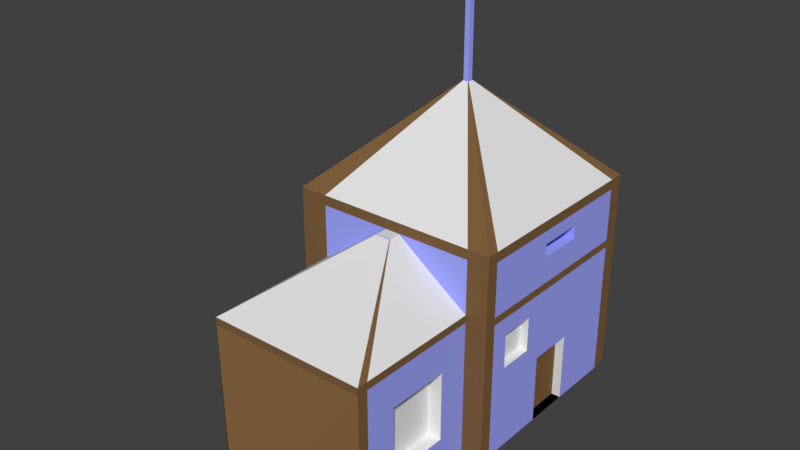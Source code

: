 # Source: house.blend  (saved by Blender 2.77.0; exported with 4.5.12 LTS)
import bpy
from mathutils import Matrix  # noqa: F401  (used for matrix-valued properties, if any)

bpy.ops.wm.read_factory_settings(use_empty=True)
scene = bpy.context.scene
scene.name = 'Scene'

# ---- collections
col_collection_1 = bpy.data.collections.new('Collection 1'); scene.collection.children.link(col_collection_1)

# ---- materials (node trees are filled in below, after node groups)
mat_material = bpy.data.materials.new('Material')
mat_material.alpha_threshold = 0.0
mat_material.use_transparent_shadow = False
mat_material.diffuse_color = (0.3503, 0.3885, 1.0, 1.0)
mat_material.roughness = 0.5
mat_material_001 = bpy.data.materials.new('Material.001')
mat_material_001.alpha_threshold = 0.0
mat_material_001.use_transparent_shadow = False
mat_material_001.diffuse_color = (0.214, 0.1171, 0.04802, 1.0)
mat_material_001.roughness = 0.5
mat_material_002 = bpy.data.materials.new('Material.002')
mat_material_002.alpha_threshold = 0.0
mat_material_002.use_transparent_shadow = False
mat_material_002.roughness = 0.5

# ---- material node trees

# ---- world
world_world = bpy.data.worlds.new('World'); scene.world = world_world
world_world.color = (0.05088, 0.05088, 0.05088)
world_world.use_sun_shadow = False
world_world.sun_shadow_jitter_overblur = 0.0
world_world.cycles.sampling_method = 'MANUAL'

# ---- meshes
me_cube = bpy.data.meshes.new('Cube')
me_cube.from_pydata([(-100.0, -100.0, -100.0), (-100.0, -100.0, 100.0), (-100.0, 100.0, -100.0), (-100.0, 100.0, 100.0), (100.0, -100.0, -100.0), (100.0, -100.0, 100.0), (100.0, 100.0, -100.0), (100.0, 100.0, 100.0), (-100.0, -100.0, 39.46), (-100.0, 100.0, 39.46), (100.0, 100.0, 39.46), (100.0, -100.0, 39.46), (86.51, 100.0, 100.0), (86.51, 100.0, -100.0), (79.36, -100.0, 100.0), (79.36, -100.0, -100.0), (79.36, -100.0, 39.46), (86.51, 100.0, 39.46), (-88.98, 100.0, -100.0), (-73.1, -100.0, 100.0), (-88.98, 100.0, 39.46), (-88.98, 100.0, 100.0), (-73.1, -100.0, -100.0), (-73.1, -100.0, 39.46), (-73.1, -230.4, -100.0), (79.36, -230.4, -100.0), (-73.1, -230.4, 39.46), (79.36, -230.4, 39.46), (-1.682, -3.199, 193.9), (-1.682, 3.199, 193.9), (4.056, 3.199, 193.9), (4.716, 3.199, 193.9), (4.716, -3.199, 193.9), (-0.8214, -3.199, 193.9), (-0.8214, 3.199, 193.9), (4.056, -3.199, 193.9), (-4.113, -100.7, 90.43), (10.38, -100.7, 90.43), (-4.113, -113.1, 90.43), (10.38, -113.1, 90.43), (-100.0, 85.89, 100.0), (-100.0, 85.89, -100.0), (100.0, 85.89, 100.0), (100.0, 85.89, -100.0), (100.0, 85.89, 39.46), (-100.0, 85.89, 39.46), (79.36, 85.89, -100.0), (-73.1, 85.89, -100.0), (-1.682, 2.747, 193.9), (4.716, 2.747, 193.9), (4.056, 2.747, 193.9), (-0.8214, 2.747, 193.9), (-100.0, -88.31, -100.0), (100.0, -88.31, 100.0), (-100.0, -88.31, 39.46), (79.36, -88.31, -100.0), (-73.1, -88.31, -100.0), (4.716, -2.825, 193.9), (4.056, -2.825, 193.9), (-0.8214, -2.825, 193.9), (-100.0, -88.31, 100.0), (100.0, -88.31, -100.0), (100.0, -88.31, 39.46), (-1.682, -2.825, 193.9), (-73.1, -220.0, 39.46), (79.36, -220.0, 39.46), (79.36, -220.0, -100.0), (-73.1, -220.0, -100.0), (-4.113, -112.1, 90.43), (10.38, -112.1, 90.43), (4.056, 2.747, 280.6), (-0.8214, 2.747, 280.6), (4.056, -2.825, 280.6), (-0.8214, -2.825, 280.6), (-100.0, -100.0, 90.34), (-100.0, 100.0, 90.34), (100.0, 100.0, 90.34), (100.0, -100.0, 90.34), (86.51, 100.0, 90.34), (79.36, -100.0, 90.34), (-88.98, 100.0, 90.34), (-73.1, -100.0, 90.34), (-100.0, 85.89, 90.34), (100.0, 85.89, 90.34), (-100.0, -88.31, 90.34), (100.0, -88.31, 90.34), (-100.0, 100.0, 32.04), (100.0, 100.0, 32.04), (100.0, -100.0, 32.04), (-100.0, -100.0, 32.04), (79.36, -100.0, 32.04), (86.51, 100.0, 32.04), (-88.98, 100.0, 32.04), (-73.1, -100.0, 32.04), (79.36, -230.4, 32.04), (-73.1, -230.4, 32.04), (100.0, 85.89, 32.04), (-100.0, 85.89, 32.04), (-100.0, -88.31, 32.04), (100.0, -88.31, 32.04), (79.36, -220.0, 32.04), (-73.1, -220.0, 32.04), (100.0, -20.6, -100.0), (100.0, 85.89, -33.98), (100.0, -88.31, -33.98), (100.0, -20.6, 32.04), (100.0, -20.6, -33.98), (100.0, 23.95, -100.0), (100.0, 85.89, -66.99), (100.0, -20.6, -66.99), (100.0, 23.95, -33.98), (100.0, 23.95, -66.99), (91.37, -20.6, -66.99), (91.37, -20.6, -100.0), (91.37, 23.95, -100.0), (91.37, -20.6, -33.98), (91.37, 23.95, -33.98), (91.37, 23.95, -66.99), (100.0, 27.03, 39.46), (100.0, 85.89, 64.9), (100.0, -88.31, 64.9), (100.0, 27.03, 90.34), (100.0, 27.03, 64.9), (100.0, -88.31, 77.62), (100.0, -16.92, 90.34), (100.0, 27.03, 77.62), (100.0, -16.92, 64.9), (100.0, -16.92, 77.62), (86.47, 27.03, 77.62), (86.47, 27.03, 64.9), (86.47, -16.92, 64.9), (86.47, -16.92, 77.62), (79.36, -100.0, -33.98), (79.36, -160.0, -100.0), (79.36, -220.0, -33.98), (79.36, -160.0, 32.04), (-17.5, -274.6, -95.03), (79.36, -100.0, -66.99), (79.36, -190.0, -100.0), (79.36, -220.0, -66.99), (79.36, -190.0, 32.04), (79.36, -100.0, -0.9707), (79.36, -130.0, -100.0), (79.36, -220.0, -0.9707), (79.36, -130.0, 32.04), (79.36, -190.0, -33.98), (79.36, -130.0, -33.98), (79.36, -160.0, -66.99), (79.36, -160.0, -0.9707), (79.36, -130.0, -0.9707), (79.36, -130.0, -66.99), (79.36, -190.0, -66.99), (79.36, -190.0, -0.9707), (66.0, -130.0, -33.98), (100.0, -88.31, -0.9707), (66.0, -160.0, -0.9707), (66.0, -190.0, -33.98), (66.0, -160.0, -66.99), (66.0, -130.0, -0.9707), (66.0, -130.0, -66.99), (66.0, -190.0, -66.99), (66.0, -190.0, -0.9707), (23.77, -274.6, -95.03), (23.77, -274.6, -59.29), (-17.5, -274.6, -59.29), (100.0, -54.46, 32.04), (100.0, -20.6, -0.9707), (100.0, -54.46, -33.98), (92.18, -37.53, 15.53), (100.0, -88.31, -17.48), (100.0, -37.53, 32.04), (100.0, -20.6, -17.48), (100.0, -37.53, -33.98), (100.0, -71.39, -33.98), (100.0, -20.6, 15.53), (100.0, -71.39, 32.04), (100.0, -88.31, 15.53), (100.0, -54.46, -17.48), (100.0, -54.46, 15.53), (100.0, -37.53, -0.9707), (100.0, -71.39, -0.9707), (100.0, -37.53, 15.53), (100.0, -37.53, -17.48), (100.0, -71.39, 15.53), (100.0, -71.39, -17.48), (92.18, -37.53, -0.9707), (92.18, -54.46, 15.53), (92.18, -37.53, -17.48), (92.18, -54.46, -17.48), (92.18, -71.39, 15.53), (92.18, -71.39, -0.9707), (92.18, -71.39, -17.48)], [], [(97, 86, 2, 41), (91, 87, 6, 13), (99, 88, 4, 61, 104, 169, 154, 176), (93, 89, 0, 22), (46, 13, 6, 43), (19, 14, 35, 33), (81, 74, 8, 23), (85, 77, 11, 62, 120, 123), (78, 76, 10, 17), (82, 75, 9, 45), (80, 78, 17, 20), (77, 79, 16, 11), (21, 3, 29, 34), (47, 18, 13, 46), (88, 90, 141, 132, 137, 15, 4), (92, 91, 13, 18), (86, 92, 18, 2), (41, 2, 18, 47), (75, 80, 20, 9), (79, 81, 23, 16), (7, 12, 30, 31), (64, 26, 38, 68), (25, 94, 163, 162), (67, 66, 25, 24), (101, 67, 24, 95), (100, 65, 27, 94), (51, 34, 29, 48), (49, 31, 30, 50), (50, 30, 34, 51), (14, 5, 32, 35), (12, 21, 34, 30), (42, 7, 31, 49), (60, 1, 28, 63), (1, 19, 33, 28), (69, 68, 38, 39), (16, 23, 36, 37), (65, 16, 37, 69), (26, 27, 39, 38), (3, 40, 48, 29), (53, 42, 49, 57), (50, 51, 71, 70), (57, 49, 50, 58), (59, 51, 48, 63), (52, 41, 47, 56), (56, 47, 46, 55), (84, 82, 45, 54), (76, 83, 119, 44, 10), (55, 46, 43, 107, 102, 61), (87, 96, 103, 108, 43, 6), (98, 97, 41, 52), (89, 98, 52, 0), (15, 55, 61, 4), (74, 84, 54, 8), (22, 56, 55, 15), (0, 52, 56, 22), (33, 59, 63, 28), (32, 57, 58, 35), (35, 58, 59, 33), (5, 53, 57, 32), (40, 60, 63, 48), (122, 126, 120, 62, 118), (106, 172, 167, 173, 104, 61, 102, 109), (27, 65, 69, 39), (37, 36, 68, 69), (90, 16, 65, 100, 140, 135, 144), (93, 22, 67, 101), (22, 15, 142, 133, 138, 66, 67), (23, 64, 68, 36), (72, 70, 71, 73), (59, 58, 72, 73), (58, 50, 70, 72), (51, 59, 73, 71), (42, 53, 85, 124, 121, 83), (1, 60, 84, 74), (7, 42, 83, 76), (60, 40, 82, 84), (14, 19, 81, 79), (3, 21, 80, 75), (5, 14, 79, 77), (21, 12, 78, 80), (40, 3, 75, 82), (12, 7, 76, 78), (53, 5, 77, 85), (19, 1, 74, 81), (23, 93, 101, 64), (152, 140, 100, 143), (44, 118, 62, 99, 175, 165, 170, 105, 96), (8, 54, 98, 89), (54, 45, 97, 98), (10, 44, 96, 87), (66, 139, 134, 143, 100, 94, 25), (64, 101, 95, 26), (27, 26, 95, 94), (9, 20, 92, 86), (20, 17, 91, 92), (11, 16, 90, 88), (23, 8, 89, 93), (62, 11, 88, 99), (17, 10, 87, 91), (45, 9, 86, 97), (107, 111, 117, 114), (96, 105, 174, 166, 171, 106, 110, 103), (184, 169, 104, 173), (108, 111, 107, 43), (103, 110, 111, 108), (110, 106, 115, 116), (117, 112, 113, 114), (116, 115, 112, 117), (106, 109, 112, 115), (102, 107, 114, 113), (109, 102, 113, 112), (111, 110, 116, 117), (119, 122, 118, 44), (83, 121, 125, 122, 119), (127, 123, 120, 126), (122, 125, 128, 129), (121, 124, 127, 125), (124, 85, 123, 127), (128, 131, 130, 129), (125, 127, 131, 128), (127, 126, 130, 131), (126, 122, 129, 130), (151, 145, 134, 139), (146, 149, 158, 153), (149, 144, 135, 148), (148, 152, 161, 155), (132, 141, 149, 146), (141, 90, 144, 149), (142, 150, 147, 133), (15, 137, 150, 142), (137, 132, 146, 150), (138, 151, 139, 66), (133, 147, 151, 138), (147, 150, 159, 157), (145, 152, 143, 134), (152, 145, 156, 161), (148, 135, 140, 152), (183, 176, 154, 180), (174, 181, 179, 166), (182, 177, 167, 172), (182, 179, 185, 187), (145, 151, 160, 156), (149, 148, 155, 158), (151, 147, 157, 160), (150, 146, 153, 159), (163, 164, 136, 162), (24, 25, 162, 136), (94, 95, 164, 163), (95, 24, 136, 164), (159, 153, 158, 155, 161, 156, 160, 157), (105, 170, 181, 174), (170, 165, 178, 181), (171, 182, 172, 106), (166, 179, 182, 171), (168, 186, 189, 190, 191, 188, 187, 185), (177, 182, 187, 188), (165, 175, 183, 178), (175, 99, 176, 183), (177, 184, 173, 167), (179, 181, 168, 185), (180, 154, 169, 184), (180, 184, 191, 190), (184, 177, 188, 191), (181, 178, 186, 168), (178, 183, 189, 186), (183, 180, 190, 189)])
me_cube.polygons.foreach_set('material_index', [1, 1, 1, 1, 0, 2, 1, 1, 1, 1, 0, 1, 1, 0, 1, 0, 1, 0, 1, 0, 1, 1, 1, 0, 1, 1, 0, 0, 0, 1, 2, 1, 1, 1, 0, 0, 2, 2, 1, 2, 0, 0, 0, 0, 0, 0, 1, 0, 1, 0, 1, 0, 1, 0, 0, 0, 0, 0, 1, 2, 0, 0, 1, 2, 1, 0, 0, 2, 2, 0, 0, 0, 1, 1, 1, 1, 1, 1, 1, 1, 1, 1, 1, 1, 1, 0, 1, 1, 1, 1, 1, 1, 1, 1, 1, 1, 1, 1, 1, 1, 2, 0, 0, 0, 0, 2, 1, 1, 2, 1, 2, 2, 0, 0, 0, 0, 0, 0, 2, 0, 0, 0, 0, 2, 0, 2, 0, 0, 0, 0, 0, 0, 0, 2, 0, 2, 0, 0, 0, 0, 2, 2, 2, 2, 2, 0, 0, 1, 1, 2, 0, 0, 0, 0, 2, 2, 0, 0, 0, 2, 0, 2, 2, 2, 2, 2])
_uv = me_cube.uv_layers.new(name='UVMap')
_uv.uv.foreach_set('vector', [0.9738, 0.5343, 0.959, 0.5343, 0.959, 0.799, 0.9738, 0.799, 0.2679, 0.9657, 0.2679, 0.951, 0.001001, 0.951, 0.001001, 0.9657, 0.9254, 0.401, 0.9402, 0.401, 0.9402, 0.6657, 0.9254, 0.6657, 0.9254, 0.5333, 0.9254, 0.5003, 0.9254, 0.4672, 0.9254, 0.4341, 0.6713, 0.899, 0.6713, 0.8677, 0.4044, 0.8677, 0.4044, 0.899, 0.9402, 0.201, 0.9254, 0.201, 0.9254, 0.2323, 0.9402, 0.2323, 0.4024, 0.2677, 0.2699, 0.2677, 0.2699, 0.5323, 0.4024, 0.5323, 0.604, 0.7343, 0.5724, 0.7343, 0.5724, 0.799, 0.604, 0.799, 0.7049, 0.2677, 0.7049, 0.3323, 0.6901, 0.3323, 0.6901, 0.2677, 0.6975, 0.2677, 0.7012, 0.2677, 0.6881, 0.2677, 0.6733, 0.2677, 0.6733, 0.3323, 0.6881, 0.3323, 0.7385, 0.2677, 0.7237, 0.2677, 0.7237, 0.3323, 0.7385, 0.3323, 0.4044, 0.7323, 0.6713, 0.7323, 0.6713, 0.6677, 0.4044, 0.6677, 0.5704, 0.7343, 0.5388, 0.7343, 0.5388, 0.799, 0.5704, 0.799, 0.9822, 0.001001, 0.9758, 0.001001, 0.9758, 0.2657, 0.9822, 0.2657, 0.9402, 0.899, 0.9402, 0.8677, 0.6733, 0.8677, 0.6733, 0.899, 0.875, 0.001001, 0.9066, 0.001001, 0.9066, 0.06717, 0.9066, 0.1333, 0.9066, 0.1995, 0.9066, 0.2657, 0.875, 0.2657, 0.5368, 0.001001, 0.2699, 0.001001, 0.2699, 0.2657, 0.5368, 0.2657, 0.9402, 0.9657, 0.9402, 0.951, 0.6733, 0.951, 0.6733, 0.9657, 0.3351, 0.8343, 0.3035, 0.8343, 0.3035, 0.8657, 0.3351, 0.8657, 0.7217, 0.2677, 0.7069, 0.2677, 0.7069, 0.3323, 0.7217, 0.3323, 0.8729, 0.2657, 0.8729, 0.001001, 0.8077, 0.001001, 0.8077, 0.2657, 0.8057, 0.9823, 0.8057, 0.976, 0.5388, 0.976, 0.5388, 0.9823, 0.9906, 0.001001, 0.9842, 0.001001, 0.9842, 0.2657, 0.9906, 0.2657, 0.4024, 0.6677, 0.2699, 0.6677, 0.2699, 0.799, 0.4024, 0.799, 0.4044, 0.949, 0.6713, 0.949, 0.6713, 0.9343, 0.4044, 0.9343, 0.9234, 0.6657, 0.9234, 0.401, 0.9086, 0.401, 0.9086, 0.6657, 0.9066, 0.701, 0.9002, 0.701, 0.9002, 0.7157, 0.9066, 0.7157, 0.8814, 0.7052, 0.8792, 0.7052, 0.8792, 0.7073, 0.8814, 0.7073, 0.8772, 0.7052, 0.875, 0.7052, 0.875, 0.7073, 0.8772, 0.7073, 0.8898, 0.701, 0.8876, 0.701, 0.8876, 0.7073, 0.8898, 0.7073, 0.9402, 0.949, 0.9402, 0.9343, 0.6733, 0.9343, 0.6733, 0.949, 0.5368, 0.2677, 0.4044, 0.2677, 0.4044, 0.5323, 0.5368, 0.5323, 0.5368, 0.9907, 0.5368, 0.9843, 0.2699, 0.9843, 0.2699, 0.9907, 0.9906, 0.2677, 0.9842, 0.2677, 0.9842, 0.5323, 0.9906, 0.5323, 0.6713, 0.9657, 0.6713, 0.951, 0.4044, 0.951, 0.4044, 0.9657, 0.9276, 0.249, 0.9276, 0.2343, 0.9254, 0.2343, 0.9254, 0.249, 0.1335, 0.801, 0.001001, 0.801, 0.001001, 0.9323, 0.1335, 0.9323, 0.2679, 0.801, 0.1355, 0.801, 0.1355, 0.9323, 0.2679, 0.9323, 0.2679, 0.799, 0.2679, 0.6677, 0.001001, 0.6677, 0.001001, 0.799, 0.9906, 0.5343, 0.9842, 0.5343, 0.9842, 0.799, 0.9906, 0.799, 0.5368, 0.6657, 0.5368, 0.5343, 0.2699, 0.5343, 0.2699, 0.6657, 0.9318, 0.06767, 0.9254, 0.06767, 0.9254, 0.199, 0.9318, 0.199, 0.8856, 0.7073, 0.8856, 0.701, 0.8834, 0.701, 0.8834, 0.7073, 0.8814, 0.7157, 0.8814, 0.7093, 0.8792, 0.7093, 0.8792, 0.7157, 0.4044, 0.9323, 0.6713, 0.9323, 0.6713, 0.901, 0.4044, 0.901, 0.2679, 0.001001, 0.001001, 0.001001, 0.001001, 0.2657, 0.2679, 0.2657, 0.7385, 0.6657, 0.7385, 0.401, 0.6733, 0.401, 0.6733, 0.6657, 0.8245, 0.4677, 0.8393, 0.4677, 0.8393, 0.5, 0.8393, 0.5323, 0.8245, 0.5323, 0.6733, 0.9323, 0.6733, 0.901, 0.9402, 0.901, 0.9402, 0.9121, 0.9402, 0.9202, 0.9402, 0.9323, 0.9066, 0.6657, 0.8918, 0.6657, 0.8918, 0.5333, 0.8918, 0.4672, 0.8918, 0.401, 0.9066, 0.401, 0.2679, 0.2677, 0.001001, 0.2677, 0.001001, 0.5323, 0.2679, 0.5323, 0.2679, 0.949, 0.2679, 0.9343, 0.001001, 0.9343, 0.001001, 0.949, 0.9402, 0.701, 0.9254, 0.701, 0.9254, 0.7323, 0.9402, 0.7323, 0.8225, 0.4677, 0.8077, 0.4677, 0.8077, 0.5323, 0.8225, 0.5323, 0.8898, 0.401, 0.875, 0.401, 0.875, 0.6657, 0.8898, 0.6657, 0.9234, 0.701, 0.9086, 0.701, 0.9086, 0.7323, 0.9234, 0.7323, 0.8814, 0.701, 0.8792, 0.701, 0.8792, 0.7032, 0.8814, 0.7032, 0.8772, 0.701, 0.875, 0.701, 0.875, 0.7032, 0.8772, 0.7032, 0.8772, 0.7093, 0.875, 0.7093, 0.875, 0.7157, 0.8772, 0.7157, 0.8057, 0.9907, 0.8057, 0.9843, 0.5388, 0.9843, 0.5388, 0.9907, 0.6713, 0.001001, 0.5388, 0.001001, 0.5388, 0.2657, 0.6713, 0.2657, 0.4024, 0.9343, 0.4024, 0.9463, 0.4024, 0.9657, 0.2699, 0.9657, 0.2699, 0.9343, 0.6733, 0.001001, 0.7064, 0.001001, 0.7395, 0.001001, 0.7726, 0.001001, 0.8057, 0.001001, 0.8057, 0.1323, 0.6733, 0.1323, 0.6733, 0.06667, 0.999, 0.001001, 0.9926, 0.001001, 0.9926, 0.2657, 0.999, 0.2657, 0.9234, 0.2343, 0.9086, 0.2343, 0.9086, 0.249, 0.9234, 0.249, 0.001001, 0.9927, 0.1335, 0.9927, 0.1335, 0.999, 0.001001, 0.999, 0.001001, 0.9974, 0.001001, 0.9958, 0.001001, 0.9943, 0.6713, 0.5323, 0.6713, 0.2677, 0.5388, 0.2677, 0.5388, 0.5323, 0.001001, 0.6657, 0.001001, 0.5343, 0.06773, 0.5343, 0.1345, 0.5343, 0.2012, 0.5343, 0.2679, 0.5343, 0.2679, 0.6657, 0.5368, 0.7343, 0.4044, 0.7343, 0.4044, 0.8657, 0.5368, 0.8657, 0.8898, 0.7093, 0.8834, 0.7093, 0.8834, 0.7157, 0.8898, 0.7157, 0.9402, 0.06767, 0.9338, 0.06767, 0.9338, 0.199, 0.9402, 0.199, 0.2679, 0.999, 0.2679, 0.9927, 0.1355, 0.9927, 0.1355, 0.999, 0.9486, 0.06767, 0.9422, 0.06767, 0.9422, 0.199, 0.9486, 0.199, 0.2679, 0.9677, 0.2679, 0.9823, 0.001001, 0.9823, 0.001001, 0.9763, 0.001001, 0.9726, 0.001001, 0.9677, 0.9234, 0.251, 0.9086, 0.251, 0.9086, 0.2657, 0.9234, 0.2657, 0.9066, 0.6843, 0.8918, 0.6843, 0.8918, 0.699, 0.9066, 0.699, 0.9738, 0.5323, 0.9738, 0.2677, 0.959, 0.2677, 0.959, 0.5323, 0.2699, 0.9823, 0.5368, 0.9823, 0.5368, 0.9677, 0.2699, 0.9677, 0.8898, 0.6843, 0.875, 0.6843, 0.875, 0.699, 0.8898, 0.699, 0.9066, 0.7657, 0.9066, 0.7343, 0.8918, 0.7343, 0.8918, 0.7657, 0.957, 0.799, 0.957, 0.5343, 0.9422, 0.5343, 0.9422, 0.799, 0.9066, 0.6677, 0.8918, 0.6677, 0.8918, 0.6823, 0.9066, 0.6823, 0.8898, 0.6677, 0.875, 0.6677, 0.875, 0.6823, 0.8898, 0.6823, 0.9402, 0.6843, 0.9254, 0.6843, 0.9254, 0.699, 0.9402, 0.699, 0.8898, 0.7657, 0.8898, 0.7343, 0.875, 0.7343, 0.875, 0.7657, 0.9402, 0.9907, 0.9402, 0.9843, 0.8077, 0.9843, 0.8077, 0.9907, 0.6713, 0.799, 0.6713, 0.7343, 0.6397, 0.7343, 0.6397, 0.799, 0.9758, 0.2677, 0.978, 0.2677, 0.9822, 0.2677, 0.9822, 0.5323, 0.9816, 0.5323, 0.9809, 0.5323, 0.9803, 0.5323, 0.9797, 0.5323, 0.9758, 0.5323, 0.8982, 0.7157, 0.8982, 0.701, 0.8918, 0.701, 0.8918, 0.7157, 0.5388, 0.974, 0.8057, 0.974, 0.8057, 0.9677, 0.5388, 0.9677, 0.8898, 0.7323, 0.8898, 0.7177, 0.8834, 0.7177, 0.8834, 0.7323, 0.9422, 0.2677, 0.9459, 0.2677, 0.9496, 0.2677, 0.9533, 0.2677, 0.957, 0.2677, 0.957, 0.5323, 0.9422, 0.5323, 0.8814, 0.7177, 0.875, 0.7177, 0.875, 0.7323, 0.8814, 0.7323, 0.001001, 0.9907, 0.2679, 0.9907, 0.2679, 0.9843, 0.001001, 0.9843, 0.9066, 0.7323, 0.9066, 0.7177, 0.9002, 0.7177, 0.9002, 0.7323, 0.9822, 0.799, 0.9822, 0.5343, 0.9758, 0.5343, 0.9758, 0.799, 0.9234, 0.2323, 0.9234, 0.201, 0.917, 0.201, 0.917, 0.2323, 0.915, 0.2323, 0.915, 0.201, 0.9086, 0.201, 0.9086, 0.2323, 0.8982, 0.7323, 0.8982, 0.7177, 0.8918, 0.7177, 0.8918, 0.7323, 0.9234, 0.6823, 0.9234, 0.6677, 0.917, 0.6677, 0.917, 0.6823, 0.915, 0.6823, 0.915, 0.6677, 0.9086, 0.6677, 0.9086, 0.6823, 0.8729, 0.5323, 0.8729, 0.4677, 0.8581, 0.4677, 0.8581, 0.5323, 0.8077, 0.2677, 0.9402, 0.2677, 0.9402, 0.3005, 0.9402, 0.3333, 0.9402, 0.3662, 0.9402, 0.399, 0.8848, 0.399, 0.8077, 0.399, 0.3015, 0.8343, 0.2699, 0.8343, 0.2699, 0.8657, 0.3015, 0.8657, 0.6733, 0.8657, 0.8057, 0.8657, 0.8057, 0.801, 0.6733, 0.801, 0.8729, 0.799, 0.8729, 0.6677, 0.8077, 0.6677, 0.8077, 0.799, 0.8561, 0.5323, 0.8561, 0.4677, 0.8413, 0.4677, 0.8413, 0.5323, 0.9738, 0.001001, 0.9086, 0.001001, 0.9086, 0.06567, 0.9738, 0.06567, 0.8057, 0.3343, 0.7405, 0.3343, 0.7405, 0.399, 0.8057, 0.399, 0.7721, 0.5323, 0.7721, 0.4677, 0.7573, 0.4677, 0.7573, 0.5323, 0.7553, 0.5323, 0.7553, 0.4677, 0.7405, 0.4677, 0.7405, 0.5323, 0.8057, 0.5323, 0.8057, 0.4677, 0.7909, 0.4677, 0.7909, 0.5323, 0.7889, 0.5323, 0.7889, 0.4677, 0.7741, 0.4677, 0.7741, 0.5323, 0.6377, 0.799, 0.6377, 0.7343, 0.606, 0.7343, 0.606, 0.799, 0.604, 0.801, 0.604, 0.8657, 0.5882, 0.8657, 0.5724, 0.8657, 0.5724, 0.801, 0.8077, 0.9823, 0.9402, 0.9823, 0.9402, 0.9677, 0.8077, 0.9677, 0.9234, 0.6843, 0.9086, 0.6843, 0.9086, 0.699, 0.9234, 0.699, 0.8393, 0.4657, 0.8393, 0.401, 0.8245, 0.401, 0.8245, 0.4657, 0.9234, 0.199, 0.9234, 0.06767, 0.9086, 0.06767, 0.9086, 0.199, 0.8225, 0.4657, 0.8225, 0.401, 0.8077, 0.401, 0.8077, 0.4657, 0.8729, 0.4657, 0.8729, 0.401, 0.8581, 0.401, 0.8581, 0.4657, 0.9402, 0.6677, 0.9254, 0.6677, 0.9254, 0.6823, 0.9402, 0.6823, 0.8561, 0.4657, 0.8561, 0.401, 0.8413, 0.401, 0.8413, 0.4657, 0.5704, 0.8657, 0.5704, 0.801, 0.5388, 0.801, 0.5388, 0.8657, 0.7721, 0.4657, 0.7721, 0.401, 0.7573, 0.401, 0.7573, 0.4657, 0.6713, 0.8657, 0.6713, 0.801, 0.6397, 0.801, 0.6397, 0.8657, 0.9402, 0.7657, 0.9402, 0.7343, 0.9254, 0.7343, 0.9254, 0.7657, 0.6377, 0.8657, 0.6377, 0.801, 0.606, 0.801, 0.606, 0.8657, 0.8057, 0.599, 0.8057, 0.5343, 0.7741, 0.5343, 0.7741, 0.599, 0.7721, 0.599, 0.7721, 0.5343, 0.7405, 0.5343, 0.7405, 0.599, 0.8729, 0.599, 0.8729, 0.5343, 0.8413, 0.5343, 0.8413, 0.599, 0.8393, 0.599, 0.8393, 0.5343, 0.8077, 0.5343, 0.8077, 0.599, 0.8057, 0.6657, 0.8057, 0.601, 0.7741, 0.601, 0.7741, 0.6657, 0.7721, 0.6657, 0.7721, 0.601, 0.7405, 0.601, 0.7405, 0.6657, 0.9234, 0.7657, 0.9234, 0.7343, 0.9086, 0.7343, 0.9086, 0.7657, 0.8729, 0.6657, 0.8729, 0.601, 0.8413, 0.601, 0.8413, 0.6657, 0.7553, 0.4657, 0.7553, 0.401, 0.7405, 0.401, 0.7405, 0.4657, 0.8393, 0.6657, 0.8393, 0.601, 0.8077, 0.601, 0.8077, 0.6657, 0.3351, 0.801, 0.3035, 0.801, 0.3035, 0.8323, 0.3351, 0.8323, 0.3015, 0.801, 0.2699, 0.801, 0.2699, 0.8323, 0.3015, 0.8323, 0.4024, 0.8343, 0.3707, 0.8343, 0.3707, 0.8657, 0.4024, 0.8657, 0.9066, 0.799, 0.9066, 0.7677, 0.8918, 0.7677, 0.8918, 0.799, 0.8057, 0.4657, 0.8057, 0.401, 0.7909, 0.401, 0.7909, 0.4657, 0.8898, 0.799, 0.8898, 0.7677, 0.875, 0.7677, 0.875, 0.799, 0.9402, 0.799, 0.9402, 0.7677, 0.9254, 0.7677, 0.9254, 0.799, 0.7889, 0.4657, 0.7889, 0.401, 0.7741, 0.401, 0.7741, 0.4657, 0.7385, 0.3343, 0.6733, 0.3343, 0.6733, 0.399, 0.7385, 0.399, 0.8057, 0.1343, 0.6733, 0.1343, 0.6733, 0.2657, 0.8057, 0.2657, 0.6713, 0.5343, 0.5388, 0.5343, 0.5388, 0.6657, 0.6713, 0.6657, 0.8057, 0.6677, 0.6733, 0.6677, 0.6733, 0.799, 0.8057, 0.799, 0.8077, 0.801, 0.8739, 0.801, 0.9402, 0.801, 0.9402, 0.8333, 0.9402, 0.8657, 0.8739, 0.8657, 0.8077, 0.8657, 0.8077, 0.8333, 0.3687, 0.8343, 0.3371, 0.8343, 0.3371, 0.8657, 0.3687, 0.8657, 0.4024, 0.801, 0.3707, 0.801, 0.3707, 0.8323, 0.4024, 0.8323, 0.3687, 0.801, 0.3371, 0.801, 0.3371, 0.8323, 0.3687, 0.8323, 0.3351, 0.901, 0.3035, 0.901, 0.3035, 0.9323, 0.3351, 0.9323, 0.8057, 0.2677, 0.8057, 0.3, 0.8057, 0.3323, 0.7731, 0.3323, 0.7405, 0.3323, 0.7405, 0.3, 0.7405, 0.2677, 0.7731, 0.2677, 0.9234, 0.799, 0.9234, 0.7677, 0.9086, 0.7677, 0.9086, 0.799, 0.3015, 0.901, 0.2699, 0.901, 0.2699, 0.9323, 0.3015, 0.9323, 0.3351, 0.8677, 0.3035, 0.8677, 0.3035, 0.899, 0.3351, 0.899, 0.3015, 0.8677, 0.2699, 0.8677, 0.2699, 0.899, 0.3015, 0.899, 0.3687, 0.899, 0.3687, 0.8677, 0.3539, 0.8677, 0.3539, 0.899, 0.4024, 0.901, 0.3707, 0.901, 0.3707, 0.9323, 0.4024, 0.9323, 0.3519, 0.899, 0.3519, 0.8677, 0.3371, 0.8677, 0.3371, 0.899, 0.4024, 0.899, 0.4024, 0.8677, 0.3876, 0.8677, 0.3876, 0.899, 0.3856, 0.899, 0.3856, 0.8677, 0.3707, 0.8677, 0.3707, 0.899, 0.3687, 0.9323, 0.3687, 0.901, 0.3539, 0.901, 0.3539, 0.9323, 0.3519, 0.9323, 0.3519, 0.901, 0.3371, 0.901, 0.3371, 0.9323])
me_cube.materials.append(mat_material)
me_cube.materials.append(mat_material_001)
me_cube.materials.append(mat_material_002)
me_cube.use_remesh_preserve_volume = False
me_cube.use_remesh_preserve_attributes = False
me_cube.use_mirror_vertex_groups = False
me_cube.update()

# ---- objects
ob_cube = bpy.data.objects.new('Cube', me_cube)

# ---- transforms, parenting, visibility, modifiers, constraints
ob_cube.location = (0.0, 0.0, 206.0)
ob_cube.scale = (2.299, 2.299, 2.299)
ob_cube.lineart.crease_threshold = 0.0

# ---- collection membership
col_collection_1.objects.link(ob_cube)

# ---- scene / render settings (as saved in the file)
scene.frame_start = 1; scene.frame_end = 250; scene.frame_set(1)
scene.render.engine = 'BLENDER_EEVEE_NEXT'
scene.render.resolution_percentage = 50
scene.render.dither_intensity = 0.0
scene.cycles.use_denoising = False
scene.cycles.samples = 128
scene.cycles.sampling_pattern = 'TABULATED_SOBOL'
scene.cycles.light_sampling_threshold = 0.0
scene.cycles.use_adaptive_sampling = False
scene.cycles.use_light_tree = False
scene.cycles.blur_glossy = 0.0
scene.cycles.sample_clamp_indirect = 0.0
scene.view_settings.view_transform = 'Standard'
scene.unit_settings.scale_length = 0.01
bpy.context.view_layer.update()

# ---- added for rendering (the .blend has no active camera and no usable light): camera, sun
cam_auto = bpy.data.cameras.new('AutoCamera')
cam_auto.lens = 50.0
cam_auto.sensor_width = 36.0
cam_auto.clip_end = 21283.1
ob_auto_camera = bpy.data.objects.new('AutoCamera', cam_auto)
scene.collection.objects.link(ob_auto_camera)
ob_auto_camera.location = (1212.72, -1655.89, 1383.69)
ob_auto_camera.rotation_euler = (1.09748, -7.21219e-08, 0.694738)
scene.camera = ob_auto_camera
light_auto_sun = bpy.data.lights.new('AutoSun', 'SUN')
light_auto_sun.energy = 3.0
light_auto_sun.angle = 0.0523599
ob_auto_sun = bpy.data.objects.new('AutoSun', light_auto_sun)
scene.collection.objects.link(ob_auto_sun)
ob_auto_sun.rotation_euler = (0.872665, 0.174533, 0.523599)
bpy.context.view_layer.update()
